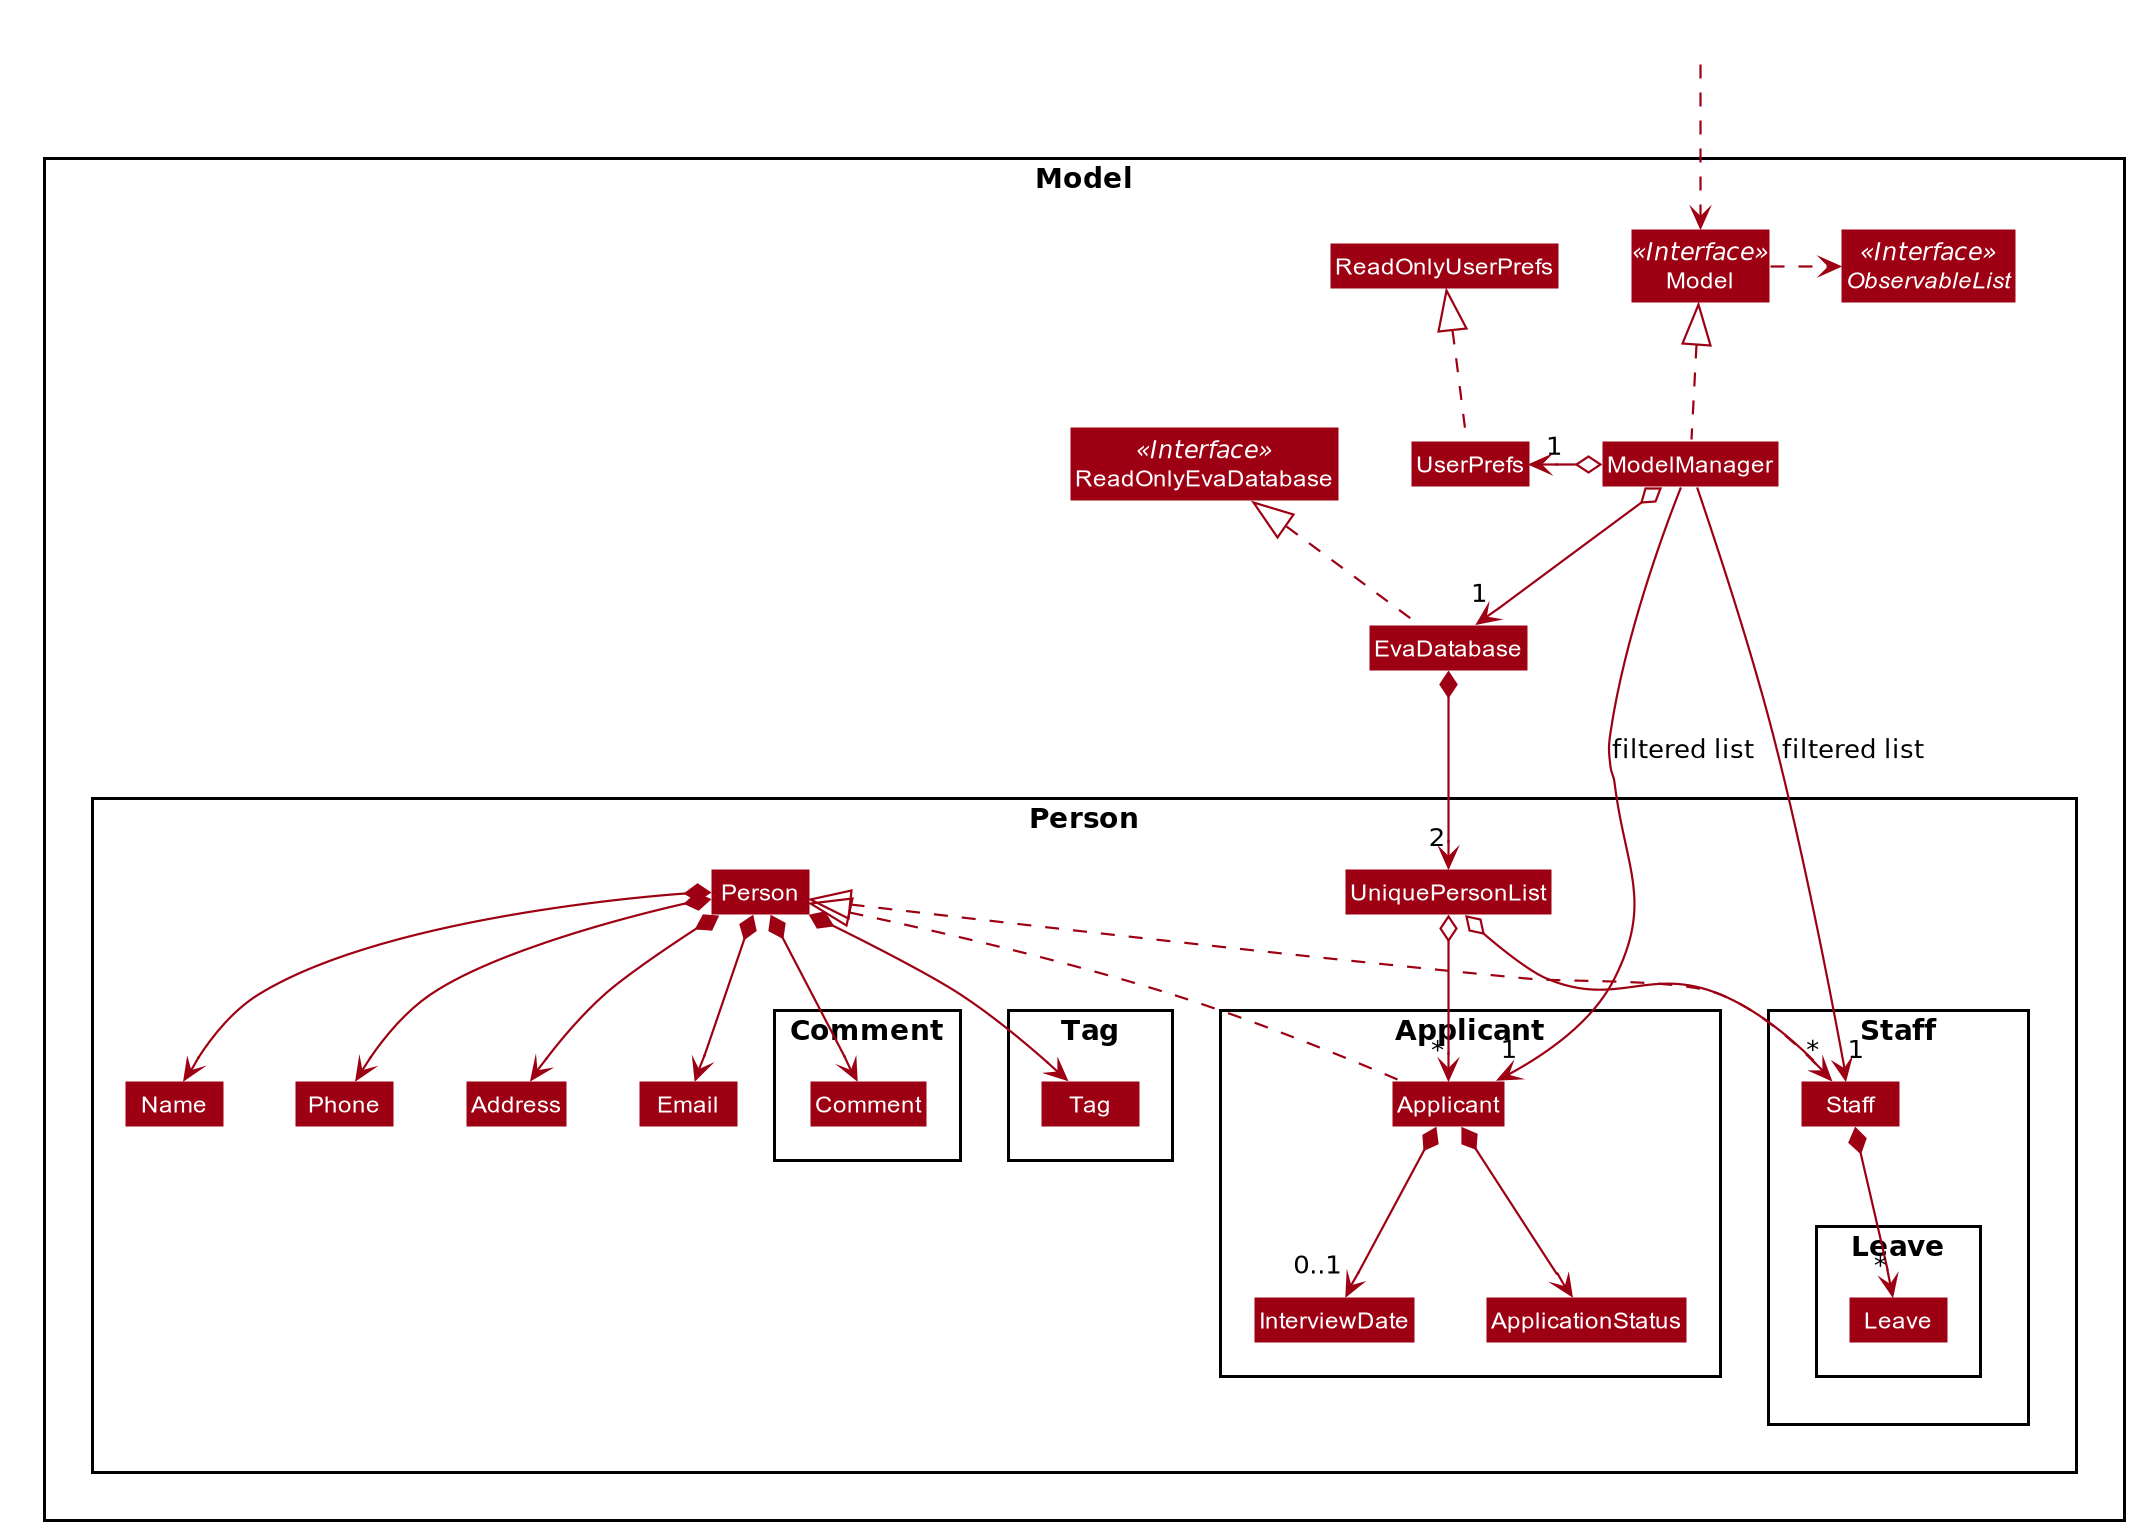

The diagram above was rendered by PlantUML. Its source (embedded in the PNG):
@startuml








skinparam BackgroundColor #FFFFFFF

skinparam Shadowing false

skinparam Class {
    FontColor #FFFFFF
    BorderThickness 1
    BorderColor #FFFFFF
    StereotypeFontColor #FFFFFF
    FontName Arial
}

skinparam Actor {
    BorderColor #000000
    Color #000000
    FontName Arial
}

skinparam Sequence {
    MessageAlign center
    BoxFontSize 15
    BoxPadding 0
    BoxFontColor #FFFFFF
    FontName Arial
}

skinparam Participant {
    FontColor #FFFFFFF
    Padding 20
}

skinparam MinClassWidth 50
skinparam ParticipantPadding 10
skinparam Shadowing false
skinparam DefaultTextAlignment center
skinparam packageStyle Rectangle

hide footbox
hide members
hide circle
skinparam arrowThickness 1.1
skinparam arrowColor #9D0012
skinparam classBackgroundColor #9D0012

Package Model <<Rectangle>>{
Interface ReadOnlyEvaDatabase <<Interface>>
Interface Model <<Interface>>
Interface ObservableList <<Interface>>
Class EvaDatabase
Class ReadOnlyEvaDatabase
Class Model
Class ModelManager
Class UserPrefs
Class ReadOnlyUserPrefs

Package Person {
Class UniquePersonList

Class Person
Class Address
Class Email
Class Name
Class Phone

Package Comment {
Class Comment
}

Package Applicant {
Class Applicant
Class InterviewDate
Class ApplicationStatus
}

Package Staff {
Class Staff
Package Leave {
Class Leave
}
}

Package Tag {
Class Tag
}
}
}

Class HiddenOutside #FFFFFF
HiddenOutside ..> Model

EvaDatabase .up.|> ReadOnlyEvaDatabase

ModelManager .up.|> Model
Model .right.> ObservableList
ModelManager o--> "1" EvaDatabase
ModelManager o-left-> "1" UserPrefs
UserPrefs .up.|> ReadOnlyUserPrefs

Person *--> Name
Person *--> Phone
Person *--> Email
Person *--> Address
Person *--> Comment
Person *--> Tag

EvaDatabase *--> "2" UniquePersonList

UniquePersonList o--> "*" Staff
Staff .up.|> Person
Staff *--> "*" Leave

UniquePersonList o--> "*" Applicant
Applicant .up.|> Person
Applicant *--> "0..1" InterviewDate
Applicant *--> ApplicationStatus

Name -[hidden]right-> Phone
Phone -[hidden]right-> Address
Address -[hidden]right-> Email

ModelManager -->"1" Staff : filtered list
ModelManager -->"1" Applicant : filtered list
@enduml